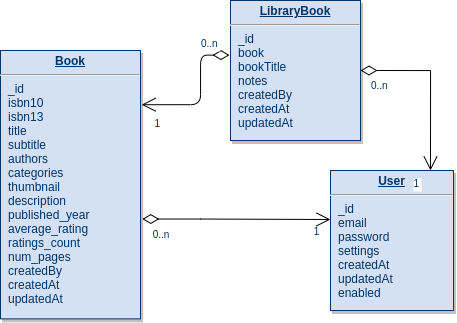

The diagram above was exported from draw.io. Its source (the exported page's mxGraphModel, read from the mxfile embedded in the PNG):
<mxGraphModel dx="1673" dy="895" grid="1" gridSize="10" guides="1" tooltips="1" connect="1" arrows="1" fold="1" page="1" pageScale="1" pageWidth="826" pageHeight="1169" background="#ffffff" math="0" shadow="0">
  <root>
    <mxCell id="0" />
    <mxCell id="1" parent="0" />
    <mxCell id="2" value="&lt;p style=&quot;margin: 0px ; margin-top: 4px ; text-align: center ; text-decoration: underline&quot;&gt;&lt;strong&gt;LibraryBook&lt;/strong&gt;&lt;/p&gt;&lt;hr&gt;&lt;p style=&quot;margin: 0px ; margin-left: 8px&quot;&gt;_id&lt;/p&gt;&lt;p style=&quot;margin: 0px ; margin-left: 8px&quot;&gt;book&lt;/p&gt;&lt;p style=&quot;margin: 0px ; margin-left: 8px&quot;&gt;bookTitle&lt;/p&gt;&lt;p style=&quot;margin: 0px ; margin-left: 8px&quot;&gt;notes&lt;/p&gt;&lt;p style=&quot;margin: 0px ; margin-left: 8px&quot;&gt;createdBy&lt;/p&gt;&lt;p style=&quot;margin: 0px ; margin-left: 8px&quot;&gt;createdAt&lt;/p&gt;&lt;p style=&quot;margin: 0px ; margin-left: 8px&quot;&gt;updatedAt&lt;/p&gt;" style="verticalAlign=top;align=left;overflow=fill;fontSize=12;fontFamily=Helvetica;html=1;strokeColor=#003366;shadow=1;fillColor=#D4E1F5;fontColor=#003366" vertex="1" parent="1">
      <mxGeometry x="350" y="20" width="130" height="140" as="geometry" />
    </mxCell>
    <mxCell id="3" value="&lt;p style=&quot;margin: 0px ; margin-top: 4px ; text-align: center ; text-decoration: underline&quot;&gt;&lt;strong&gt;User&lt;/strong&gt;&lt;/p&gt;&lt;hr&gt;&lt;p style=&quot;margin: 0px ; margin-left: 8px&quot;&gt;_id&lt;/p&gt;&lt;p style=&quot;margin: 0px ; margin-left: 8px&quot;&gt;email&lt;/p&gt;&lt;p style=&quot;margin: 0px ; margin-left: 8px&quot;&gt;password&lt;/p&gt;&lt;p style=&quot;margin: 0px ; margin-left: 8px&quot;&gt;settings&lt;/p&gt;&lt;p style=&quot;margin: 0px ; margin-left: 8px&quot;&gt;createdAt&lt;/p&gt;&lt;p style=&quot;margin: 0px ; margin-left: 8px&quot;&gt;updatedAt&lt;/p&gt;&lt;p style=&quot;margin: 0px ; margin-left: 8px&quot;&gt;enabled&lt;/p&gt;" style="verticalAlign=top;align=left;overflow=fill;fontSize=12;fontFamily=Helvetica;html=1;strokeColor=#003366;shadow=1;fillColor=#D4E1F5;fontColor=#003366" vertex="1" parent="1">
      <mxGeometry x="450" y="190" width="123" height="140" as="geometry" />
    </mxCell>
    <mxCell id="4" value="&lt;p style=&quot;margin: 0px ; margin-top: 4px ; text-align: center ; text-decoration: underline&quot;&gt;&lt;strong&gt;Book&lt;/strong&gt;&lt;/p&gt;&lt;hr&gt;&lt;p style=&quot;margin: 0px ; margin-left: 8px&quot;&gt;_id&lt;/p&gt;&lt;p style=&quot;margin: 0px ; margin-left: 8px&quot;&gt;isbn10&lt;/p&gt;&lt;p style=&quot;margin: 0px ; margin-left: 8px&quot;&gt;isbn13&lt;/p&gt;&lt;p style=&quot;margin: 0px ; margin-left: 8px&quot;&gt;title&lt;/p&gt;&lt;p style=&quot;margin: 0px ; margin-left: 8px&quot;&gt;subtitle&lt;/p&gt;&lt;p style=&quot;margin: 0px ; margin-left: 8px&quot;&gt;authors&lt;/p&gt;&lt;p style=&quot;margin: 0px ; margin-left: 8px&quot;&gt;categories&lt;/p&gt;&lt;p style=&quot;margin: 0px ; margin-left: 8px&quot;&gt;thumbnail&lt;/p&gt;&lt;p style=&quot;margin: 0px ; margin-left: 8px&quot;&gt;description&lt;/p&gt;&lt;p style=&quot;margin: 0px ; margin-left: 8px&quot;&gt;published_year&lt;/p&gt;&lt;p style=&quot;margin: 0px ; margin-left: 8px&quot;&gt;average_rating&lt;/p&gt;&lt;p style=&quot;margin: 0px ; margin-left: 8px&quot;&gt;ratings_count&lt;/p&gt;&lt;p style=&quot;margin: 0px ; margin-left: 8px&quot;&gt;num_pages&lt;/p&gt;&lt;p style=&quot;margin: 0px ; margin-left: 8px&quot;&gt;createdBy&lt;/p&gt;&lt;p style=&quot;margin: 0px ; margin-left: 8px&quot;&gt;createdAt&lt;/p&gt;&lt;p style=&quot;margin: 0px ; margin-left: 8px&quot;&gt;updatedAt&lt;/p&gt;" style="verticalAlign=top;align=left;overflow=fill;fontSize=12;fontFamily=Helvetica;html=1;strokeColor=#003366;shadow=1;fillColor=#D4E1F5;fontColor=#003366" vertex="1" parent="1">
      <mxGeometry x="120" y="70" width="140" height="268.36" as="geometry" />
    </mxCell>
    <mxCell id="5" value="" style="endArrow=open;endSize=12;startArrow=diamondThin;startSize=14;startFill=0;edgeStyle=orthogonalEdgeStyle;exitX=-0.008;exitY=0.39;exitDx=0;exitDy=0;exitPerimeter=0;entryX=1.008;entryY=0.202;entryDx=0;entryDy=0;entryPerimeter=0;" edge="1" source="2" target="4" parent="1">
      <mxGeometry x="620" y="340" as="geometry">
        <mxPoint x="310" y="40" as="sourcePoint" />
        <mxPoint x="280" y="50" as="targetPoint" />
        <Array as="points">
          <mxPoint x="320" y="75" />
        </Array>
      </mxGeometry>
    </mxCell>
    <mxCell id="6" value="0..n" style="resizable=0;align=left;verticalAlign=top;labelBackgroundColor=#ffffff;fontSize=10;strokeColor=#003366;shadow=1;fillColor=#D4E1F5;fontColor=#003366" connectable="0" vertex="1" parent="5">
      <mxGeometry x="-1" relative="1" as="geometry">
        <mxPoint x="-30" y="-23.619999999999997" as="offset" />
      </mxGeometry>
    </mxCell>
    <mxCell id="7" value="1" style="resizable=0;align=right;verticalAlign=top;labelBackgroundColor=#ffffff;fontSize=10;strokeColor=#003366;shadow=1;fillColor=#D4E1F5;fontColor=#003366" connectable="0" vertex="1" parent="5">
      <mxGeometry x="1" relative="1" as="geometry">
        <mxPoint x="20" y="6.92000000000019" as="offset" />
      </mxGeometry>
    </mxCell>
    <mxCell id="8" value="" style="endArrow=open;endSize=12;startArrow=diamondThin;startSize=14;startFill=0;edgeStyle=orthogonalEdgeStyle;rounded=0;exitX=1;exitY=0.5;exitDx=0;exitDy=0;entryX=0.813;entryY=0;entryDx=0;entryDy=0;entryPerimeter=0;" edge="1" source="2" target="3" parent="1">
      <mxGeometry x="779.3599999999999" y="460" as="geometry">
        <mxPoint x="250" y="450" as="sourcePoint" />
        <mxPoint x="530" y="160" as="targetPoint" />
        <Array as="points">
          <mxPoint x="550" y="90" />
        </Array>
      </mxGeometry>
    </mxCell>
    <mxCell id="9" value="0..n" style="resizable=0;align=left;verticalAlign=top;labelBackgroundColor=#ffffff;fontSize=10;strokeColor=#003366;shadow=1;fillColor=#D4E1F5;fontColor=#003366" connectable="0" vertex="1" parent="8">
      <mxGeometry x="-1" relative="1" as="geometry">
        <mxPoint x="8.919999999999803" y="3.039999999999177" as="offset" />
      </mxGeometry>
    </mxCell>
    <mxCell id="10" value="1" style="resizable=0;align=right;verticalAlign=top;labelBackgroundColor=#ffffff;fontSize=10;strokeColor=#003366;shadow=1;fillColor=#D4E1F5;fontColor=#003366" connectable="0" vertex="1" parent="8">
      <mxGeometry x="1" relative="1" as="geometry">
        <mxPoint x="-10" as="offset" />
      </mxGeometry>
    </mxCell>
    <mxCell id="11" value="" style="endArrow=open;endSize=12;startArrow=diamondThin;startSize=14;startFill=0;edgeStyle=orthogonalEdgeStyle;rounded=0;exitX=1.013;exitY=0.628;exitDx=0;exitDy=0;exitPerimeter=0;" edge="1" source="4" parent="1">
      <mxGeometry x="789.3599999999999" y="470" as="geometry">
        <mxPoint x="270" y="239" as="sourcePoint" />
        <mxPoint x="450" y="239" as="targetPoint" />
        <Array as="points">
          <mxPoint x="320" y="239" />
        </Array>
      </mxGeometry>
    </mxCell>
    <mxCell id="12" value="0..n" style="resizable=0;align=left;verticalAlign=top;labelBackgroundColor=#ffffff;fontSize=10;strokeColor=#003366;shadow=1;fillColor=#D4E1F5;fontColor=#003366" connectable="0" vertex="1" parent="11">
      <mxGeometry x="-1" relative="1" as="geometry">
        <mxPoint x="8.919999999999803" y="3.039999999999177" as="offset" />
      </mxGeometry>
    </mxCell>
    <mxCell id="13" value="1" style="resizable=0;align=right;verticalAlign=top;labelBackgroundColor=#ffffff;fontSize=10;strokeColor=#003366;shadow=1;fillColor=#D4E1F5;fontColor=#003366" connectable="0" vertex="1" parent="11">
      <mxGeometry x="1" relative="1" as="geometry">
        <mxPoint x="-10" as="offset" />
      </mxGeometry>
    </mxCell>
  </root>
</mxGraphModel>